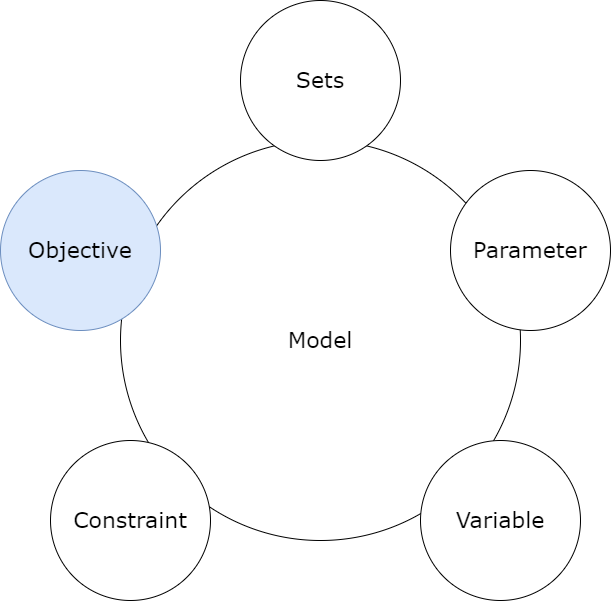

The diagram above was exported from draw.io. Its source (the exported page's mxGraphModel, read from the mxfile embedded in the PNG):
<mxGraphModel dx="1736" dy="948" grid="1" gridSize="10" guides="1" tooltips="1" connect="1" arrows="1" fold="1" page="1" pageScale="1" pageWidth="1100" pageHeight="850" background="none" math="0" shadow="0">
  <root>
    <mxCell id="0" />
    <mxCell id="1" parent="0" />
    <mxCell id="374e34682ed331ee-1" value="Model" style="ellipse;whiteSpace=wrap;html=1;rounded=0;shadow=0;dashed=0;comic=0;fontFamily=Verdana;fontSize=22;" parent="1" vertex="1">
      <mxGeometry x="330" y="180" width="400" height="400" as="geometry" />
    </mxCell>
    <mxCell id="45236fa5f4b8e91a-1" value="Sets" style="ellipse;whiteSpace=wrap;html=1;rounded=0;shadow=0;dashed=0;comic=0;fontFamily=Verdana;fontSize=22;" parent="1" vertex="1">
      <mxGeometry x="450" y="40" width="160" height="160" as="geometry" />
    </mxCell>
    <mxCell id="45236fa5f4b8e91a-2" value="Objective" style="ellipse;whiteSpace=wrap;html=1;rounded=0;shadow=0;dashed=0;comic=0;fontFamily=Verdana;fontSize=22;fillColor=#dae8fc;strokeColor=#6c8ebf;" parent="1" vertex="1">
      <mxGeometry x="210" y="210" width="160" height="160" as="geometry" />
    </mxCell>
    <mxCell id="45236fa5f4b8e91a-3" value="Variable" style="ellipse;whiteSpace=wrap;html=1;rounded=0;shadow=0;dashed=0;comic=0;fontFamily=Verdana;fontSize=22;" parent="1" vertex="1">
      <mxGeometry x="630" y="480" width="160" height="160" as="geometry" />
    </mxCell>
    <mxCell id="45236fa5f4b8e91a-6" value="Parameter" style="ellipse;whiteSpace=wrap;html=1;rounded=0;shadow=0;dashed=0;comic=0;fontFamily=Verdana;fontSize=22;" parent="1" vertex="1">
      <mxGeometry x="660" y="210" width="160" height="160" as="geometry" />
    </mxCell>
    <mxCell id="45236fa5f4b8e91a-7" value="Constraint" style="ellipse;whiteSpace=wrap;html=1;rounded=0;shadow=0;dashed=0;comic=0;fontFamily=Verdana;fontSize=22;" parent="1" vertex="1">
      <mxGeometry x="260" y="480" width="160" height="160" as="geometry" />
    </mxCell>
  </root>
</mxGraphModel>